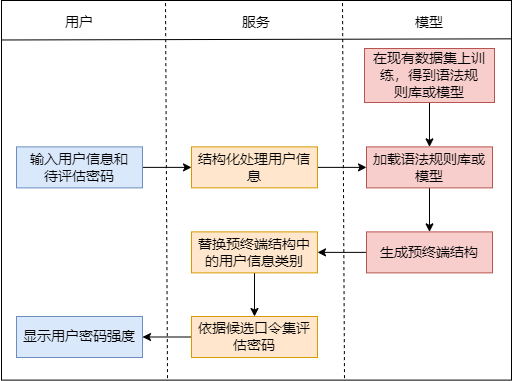

The diagram above was exported from draw.io. Its source (the exported page's mxGraphModel, read from the mxfile embedded in the PNG):
<mxGraphModel dx="981" dy="514" grid="0" gridSize="10" guides="1" tooltips="1" connect="1" arrows="1" fold="1" page="1" pageScale="1" pageWidth="3300" pageHeight="2339" math="0" shadow="0">
  <root>
    <mxCell id="0" />
    <mxCell id="1" parent="0" />
    <mxCell id="ffDRWFsEFhsE68SISmZb-1" value="" style="rounded=0;whiteSpace=wrap;html=1;fontSize=14;" parent="1" vertex="1">
      <mxGeometry x="213" y="78" width="510" height="379.62" as="geometry" />
    </mxCell>
    <mxCell id="ffDRWFsEFhsE68SISmZb-2" style="rounded=0;orthogonalLoop=1;jettySize=auto;html=1;exitX=1;exitY=0.5;exitDx=0;exitDy=0;entryX=0;entryY=0.5;entryDx=0;entryDy=0;fontSize=14;" parent="1" source="ffDRWFsEFhsE68SISmZb-3" target="ffDRWFsEFhsE68SISmZb-5" edge="1">
      <mxGeometry relative="1" as="geometry" />
    </mxCell>
    <mxCell id="ffDRWFsEFhsE68SISmZb-3" value="输入用户信息和&lt;br style=&quot;font-size: 14px;&quot;&gt;待评估密码" style="rounded=0;whiteSpace=wrap;html=1;fontSize=14;fillColor=#dae8fc;strokeColor=#6c8ebf;" parent="1" vertex="1">
      <mxGeometry x="228" y="224.38" width="126" height="41" as="geometry" />
    </mxCell>
    <mxCell id="ffDRWFsEFhsE68SISmZb-4" style="edgeStyle=none;rounded=0;orthogonalLoop=1;jettySize=auto;html=1;exitX=1;exitY=0.5;exitDx=0;exitDy=0;entryX=0;entryY=0.5;entryDx=0;entryDy=0;fontSize=14;" parent="1" source="ffDRWFsEFhsE68SISmZb-5" target="ffDRWFsEFhsE68SISmZb-7" edge="1">
      <mxGeometry relative="1" as="geometry" />
    </mxCell>
    <mxCell id="ffDRWFsEFhsE68SISmZb-5" value="结构化处理用户信息" style="rounded=0;whiteSpace=wrap;html=1;fontSize=14;fillColor=#ffe6cc;strokeColor=#d79b00;" parent="1" vertex="1">
      <mxGeometry x="403" y="224.38" width="126" height="41" as="geometry" />
    </mxCell>
    <mxCell id="ffDRWFsEFhsE68SISmZb-6" style="edgeStyle=none;rounded=0;orthogonalLoop=1;jettySize=auto;html=1;exitX=0.5;exitY=1;exitDx=0;exitDy=0;fontSize=14;" parent="1" source="ffDRWFsEFhsE68SISmZb-7" target="ffDRWFsEFhsE68SISmZb-9" edge="1">
      <mxGeometry relative="1" as="geometry" />
    </mxCell>
    <mxCell id="ffDRWFsEFhsE68SISmZb-7" value="加载语法规则库或模型" style="rounded=0;whiteSpace=wrap;html=1;fontSize=14;fillColor=#f8cecc;strokeColor=#b85450;" parent="1" vertex="1">
      <mxGeometry x="578" y="224.38" width="126" height="41" as="geometry" />
    </mxCell>
    <mxCell id="ffDRWFsEFhsE68SISmZb-8" style="edgeStyle=none;rounded=0;orthogonalLoop=1;jettySize=auto;html=1;exitX=0;exitY=0.5;exitDx=0;exitDy=0;entryX=1;entryY=0.5;entryDx=0;entryDy=0;fontSize=14;" parent="1" source="ffDRWFsEFhsE68SISmZb-9" target="ffDRWFsEFhsE68SISmZb-11" edge="1">
      <mxGeometry relative="1" as="geometry" />
    </mxCell>
    <mxCell id="ffDRWFsEFhsE68SISmZb-9" value="生成预终端结构" style="rounded=0;whiteSpace=wrap;html=1;fontSize=14;fillColor=#f8cecc;strokeColor=#b85450;" parent="1" vertex="1">
      <mxGeometry x="578" y="309.38" width="126" height="41" as="geometry" />
    </mxCell>
    <mxCell id="ffDRWFsEFhsE68SISmZb-10" style="edgeStyle=none;rounded=0;orthogonalLoop=1;jettySize=auto;html=1;exitX=0.5;exitY=1;exitDx=0;exitDy=0;fontSize=14;" parent="1" source="ffDRWFsEFhsE68SISmZb-11" target="ffDRWFsEFhsE68SISmZb-13" edge="1">
      <mxGeometry relative="1" as="geometry" />
    </mxCell>
    <mxCell id="ffDRWFsEFhsE68SISmZb-11" value="替换预终端结构中的用户信息类别" style="rounded=0;whiteSpace=wrap;html=1;fontSize=14;fillColor=#ffe6cc;strokeColor=#d79b00;" parent="1" vertex="1">
      <mxGeometry x="403" y="309.38" width="126" height="41" as="geometry" />
    </mxCell>
    <mxCell id="ffDRWFsEFhsE68SISmZb-12" style="edgeStyle=none;rounded=0;orthogonalLoop=1;jettySize=auto;html=1;exitX=0;exitY=0.5;exitDx=0;exitDy=0;entryX=1;entryY=0.5;entryDx=0;entryDy=0;fontSize=14;" parent="1" source="ffDRWFsEFhsE68SISmZb-13" target="ffDRWFsEFhsE68SISmZb-14" edge="1">
      <mxGeometry relative="1" as="geometry" />
    </mxCell>
    <mxCell id="ffDRWFsEFhsE68SISmZb-13" value="依据候选口令集评估密码" style="rounded=0;whiteSpace=wrap;html=1;fontSize=14;fillColor=#ffe6cc;strokeColor=#d79b00;" parent="1" vertex="1">
      <mxGeometry x="403" y="394" width="126" height="41" as="geometry" />
    </mxCell>
    <mxCell id="ffDRWFsEFhsE68SISmZb-14" value="显示用户密码强度" style="rounded=0;whiteSpace=wrap;html=1;fontSize=14;fillColor=#dae8fc;strokeColor=#6c8ebf;" parent="1" vertex="1">
      <mxGeometry x="228" y="394" width="126" height="41" as="geometry" />
    </mxCell>
    <mxCell id="ffDRWFsEFhsE68SISmZb-15" style="edgeStyle=none;rounded=0;orthogonalLoop=1;jettySize=auto;html=1;exitX=0.5;exitY=1;exitDx=0;exitDy=0;entryX=0.5;entryY=0;entryDx=0;entryDy=0;fontSize=14;" parent="1" source="ffDRWFsEFhsE68SISmZb-16" target="ffDRWFsEFhsE68SISmZb-7" edge="1">
      <mxGeometry relative="1" as="geometry" />
    </mxCell>
    <mxCell id="ffDRWFsEFhsE68SISmZb-16" value="在现有数据集上训练，得到语法规&lt;br&gt;则库或模型" style="rounded=0;whiteSpace=wrap;html=1;fontSize=14;fillColor=#f8cecc;strokeColor=#b85450;" parent="1" vertex="1">
      <mxGeometry x="576" y="126" width="130" height="54" as="geometry" />
    </mxCell>
    <mxCell id="ffDRWFsEFhsE68SISmZb-17" value="" style="endArrow=none;html=1;rounded=0;fontSize=14;entryX=1;entryY=0.101;entryDx=0;entryDy=0;entryPerimeter=0;exitX=-0.001;exitY=0.104;exitDx=0;exitDy=0;exitPerimeter=0;" parent="1" edge="1" target="ffDRWFsEFhsE68SISmZb-1" source="ffDRWFsEFhsE68SISmZb-1">
      <mxGeometry width="50" height="50" relative="1" as="geometry">
        <mxPoint x="215" y="118" as="sourcePoint" />
        <mxPoint x="721" y="116" as="targetPoint" />
        <Array as="points" />
      </mxGeometry>
    </mxCell>
    <mxCell id="ffDRWFsEFhsE68SISmZb-19" value="" style="endArrow=none;dashed=1;html=1;rounded=0;fontSize=14;" parent="1" edge="1">
      <mxGeometry width="50" height="50" relative="1" as="geometry">
        <mxPoint x="556" y="455.62" as="sourcePoint" />
        <mxPoint x="554" y="78" as="targetPoint" />
      </mxGeometry>
    </mxCell>
    <mxCell id="ffDRWFsEFhsE68SISmZb-20" value="用户" style="text;html=1;strokeColor=none;fillColor=none;align=center;verticalAlign=middle;whiteSpace=wrap;rounded=0;fontSize=14;" parent="1" vertex="1">
      <mxGeometry x="261" y="85.38" width="60" height="30" as="geometry" />
    </mxCell>
    <mxCell id="ffDRWFsEFhsE68SISmZb-21" value="服务" style="text;html=1;strokeColor=none;fillColor=none;align=center;verticalAlign=middle;whiteSpace=wrap;rounded=0;fontSize=14;" parent="1" vertex="1">
      <mxGeometry x="438" y="85.38" width="60" height="30" as="geometry" />
    </mxCell>
    <mxCell id="ffDRWFsEFhsE68SISmZb-22" value="模型" style="text;html=1;strokeColor=none;fillColor=none;align=center;verticalAlign=middle;whiteSpace=wrap;rounded=0;fontSize=14;" parent="1" vertex="1">
      <mxGeometry x="611" y="85.38" width="60" height="30" as="geometry" />
    </mxCell>
    <mxCell id="ARNH09T1Y92zViaU7VXU-2" value="" style="endArrow=none;dashed=1;html=1;rounded=0;fontSize=14;" edge="1" parent="1">
      <mxGeometry width="50" height="50" relative="1" as="geometry">
        <mxPoint x="379" y="455.6200000000001" as="sourcePoint" />
        <mxPoint x="377" y="78" as="targetPoint" />
      </mxGeometry>
    </mxCell>
  </root>
</mxGraphModel>